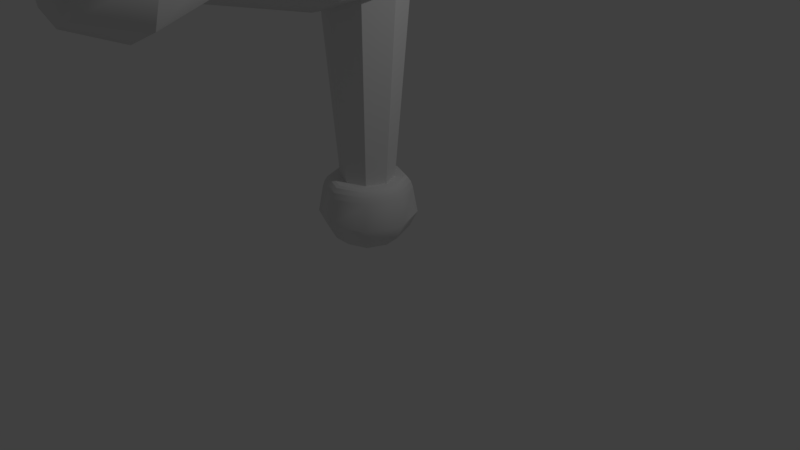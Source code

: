 # Source: sword.blend  (saved by Blender 2.79.0; exported with 4.5.12 LTS)
import bpy
from mathutils import Matrix  # noqa: F401  (used for matrix-valued properties, if any)

bpy.ops.wm.read_factory_settings(use_empty=True)
scene = bpy.context.scene
scene.name = 'Scene'

# ---- collections
col_collection_1 = bpy.data.collections.new('Collection 1'); scene.collection.children.link(col_collection_1)

# ---- materials (node trees are filled in below, after node groups)
mat_material_002 = bpy.data.materials.new('Material.002')
mat_material_002.alpha_threshold = 0.0
mat_material_002.use_transparent_shadow = False
mat_material_002.roughness = 0.5

# ---- material node trees

# ---- world
world_world = bpy.data.worlds.new('World'); scene.world = world_world
world_world.color = (0.05088, 0.05088, 0.05088)
world_world.use_sun_shadow = False
world_world.sun_shadow_jitter_overblur = 0.0
world_world.cycles.sampling_method = 'MANUAL'

# ---- cameras
cam_camera = bpy.data.cameras.new('Camera')
cam_camera.clip_end = 100.0
cam_camera.lens = 35.0
cam_camera.sensor_width = 32.0
cam_camera.sensor_height = 18.0
cam_camera.ortho_scale = 7.314
cam_camera.dof.focus_distance = 0.0
cam_camera.dof.aperture_fstop = 128.0

# ---- lights
light_lamp = bpy.data.lights.new('Lamp', 'POINT')
light_lamp.transmission_factor = 0.0
light_lamp.cutoff_distance = 30.0
light_lamp.energy = 100.0
light_lamp.shadow_buffer_clip_start = 1.001
light_lamp.shadow_soft_size = 0.1
light_lamp.shadow_maximum_resolution = 0.006
light_lamp.use_absolute_resolution = True

# ---- meshes
me_plane_001 = bpy.data.meshes.new('Plane.001')
me_plane_001.from_pydata([(6.136, 0.5451, 1.567), (6.382, 0.8691, 0.5519), (6.034, 0.2988, 1.567), (6.786, 0.7021, 0.5519), (6.136, 0.05257, 1.567), (6.953, 0.2988, 0.5519), (6.382, -0.04944, 1.567), (6.786, -0.1044, 0.5519), (6.629, 0.05257, 1.567), (6.382, -0.2714, 0.5519), (6.731, 0.2988, 1.567), (5.979, -0.1044, 0.5519), (6.382, 0.6471, 1.567), (5.812, 0.2988, 0.5519), (6.629, 0.5451, 1.567), (5.979, 0.7021, 0.5519), (6.382, 0.8691, -0.01839), (6.786, 0.7021, -0.01839), (6.953, 0.2988, -0.01839), (6.786, -0.1044, -0.01839), (6.382, -0.2714, -0.01839), (5.979, -0.1044, -0.01839), (5.812, 0.2988, -0.01839), (5.979, 0.7021, -0.01839), (6.382, 0.8459, 2.151), (5.996, 0.6857, 2.151), (5.835, 0.2988, 2.151), (5.996, -0.088, 2.151), (6.382, -0.2482, 2.151), (6.769, -0.088, 2.151), (6.93, 0.2988, 2.151), (6.769, 0.6857, 2.151), (6.382, 0.6498, 2.649), (6.134, 0.547, 2.649), (6.031, 0.2988, 2.649), (6.134, 0.05065, 2.649), (6.382, -0.05215, 2.649), (6.631, 0.05065, 2.649), (6.733, 0.2988, 2.649), (6.631, 0.547, 2.649), (6.136, 0.5451, -1.567), (6.382, 0.8691, -0.5519), (6.034, 0.2988, -1.567), (6.786, 0.7021, -0.5519), (6.136, 0.05257, -1.567), (6.953, 0.2988, -0.5519), (6.382, -0.04944, -1.567), (6.786, -0.1044, -0.5519), (6.629, 0.05257, -1.567), (6.382, -0.2714, -0.5519), (6.731, 0.2988, -1.567), (5.979, -0.1044, -0.5519), (6.382, 0.6471, -1.567), (5.812, 0.2988, -0.5519), (6.629, 0.5451, -1.567), (5.979, 0.7021, -0.5519), (6.382, 0.8691, 0.01839), (6.786, 0.7021, 0.01839), (6.953, 0.2988, 0.01839), (6.786, -0.1044, 0.01839), (6.382, -0.2714, 0.01839), (5.979, -0.1044, 0.01839), (5.812, 0.2988, 0.01839), (5.979, 0.7021, 0.01839), (6.382, 0.8459, -2.151), (5.996, 0.6857, -2.151), (5.835, 0.2988, -2.151), (5.996, -0.088, -2.151), (6.382, -0.2482, -2.151), (6.769, -0.088, -2.151), (6.93, 0.2988, -2.151), (6.769, 0.6857, -2.151), (6.382, 0.6498, -2.649), (6.134, 0.547, -2.649), (6.031, 0.2988, -2.649), (6.134, 0.05065, -2.649), (6.382, -0.05215, -2.649), (6.631, 0.05065, -2.649), (6.733, 0.2988, -2.649), (6.631, 0.547, -2.649), (-2.178, 0.4369, 0.0961), (6.24, 0.4369, -0.4314), (6.24, 0.4369, 0.4167), (-1.006, 0.4369, -0.4021), (0.8403, 0.4369, -0.7831), (1.925, 0.4369, -0.6365), (3.419, 0.4369, -0.7538), (3.426, 0.4369, 0.7391), (1.99, 0.4369, 0.5633), (0.9646, 0.4369, 0.7391), (-0.9989, 0.4369, 0.4753), (3.419, 0.4369, -0.7538), (6.24, 0.4369, -0.4314), (6.24, 0.4369, 0.4167), (-0.9989, 0.4369, 0.4753), (-2.178, 0.4369, 0.0961), (-1.006, 0.4369, -0.4021), (0.8403, 0.4369, -0.7831), (1.925, 0.4369, -0.6365), (3.426, 0.4369, 0.7391), (1.99, 0.4369, 0.5633), (0.9646, 0.4369, 0.7391), (3.419, 0.135, -0.7538), (6.24, 0.135, -0.4314), (6.24, 0.135, 0.4167), (-0.9989, 0.135, 0.4753), (-2.178, 0.135, 0.0961), (-1.006, 0.135, -0.4021), (0.8403, 0.135, -0.7831), (1.925, 0.135, -0.6365), (3.426, 0.135, 0.7391), (1.99, 0.135, 0.5633), (0.9646, 0.135, 0.7391), (8.564, 0.3197, 0.2933), (6.695, 0.3197, 0.4404), (8.564, 0.1382, 0.2181), (6.695, 0.0342, 0.3221), (8.564, 0.06302, 0.03663), (6.695, -0.08406, 0.03663), (8.564, 0.1382, -0.1449), (6.695, 0.0342, -0.2489), (8.564, 0.3197, -0.22), (6.695, 0.3197, -0.3671), (8.564, 0.5012, -0.1449), (6.695, 0.6052, -0.2489), (8.564, 0.5764, 0.03663), (6.695, 0.7234, 0.03663), (8.564, 0.5012, 0.2181), (6.695, 0.6052, 0.3221), (8.932, 0.3197, 0.5076), (8.932, -0.01331, 0.3696), (8.932, -0.1512, 0.03663), (8.932, -0.01331, -0.2964), (8.932, 0.3197, -0.4343), (8.932, 0.6527, -0.2964), (8.932, 0.7906, 0.03663), (8.932, 0.6527, 0.3696), (8.677, 0.3197, 0.4609), (8.564, 0.3197, 0.3842), (8.621, 0.3197, 0.4431), (8.579, 0.3197, 0.415), (8.564, 0.07396, 0.2824), (8.677, 0.0197, 0.3366), (8.579, 0.05213, 0.3042), (8.621, 0.03227, 0.3241), (8.564, -0.02783, 0.03663), (8.677, -0.1046, 0.03663), (8.579, -0.0587, 0.03663), (8.621, -0.08679, 0.03663), (8.564, 0.07396, -0.2091), (8.677, 0.0197, -0.2634), (8.579, 0.05213, -0.2309), (8.621, 0.03227, -0.2508), (8.564, 0.3197, -0.3109), (8.677, 0.3197, -0.3876), (8.579, 0.3197, -0.3418), (8.621, 0.3197, -0.3699), (8.564, 0.5654, -0.2091), (8.677, 0.6197, -0.2634), (8.579, 0.5873, -0.2309), (8.621, 0.6071, -0.2508), (8.564, 0.6672, 0.03663), (8.677, 0.744, 0.03663), (8.579, 0.6981, 0.03663), (8.621, 0.7262, 0.03663), (8.564, 0.5654, 0.2824), (8.677, 0.6197, 0.3366), (8.579, 0.5873, 0.3042), (8.621, 0.6071, 0.3241), (9.2, 0.3197, 0.2939), (9.083, 0.3197, 0.4316), (9.083, 0.0404, 0.3159), (9.2, 0.1378, 0.2185), (9.083, -0.07528, 0.03663), (9.2, 0.06245, 0.03663), (9.083, 0.0404, -0.2427), (9.2, 0.1378, -0.1453), (9.083, 0.3197, -0.3584), (9.2, 0.3197, -0.2206), (9.083, 0.599, -0.2427), (9.2, 0.5016, -0.1453), (9.083, 0.7147, 0.03663), (9.2, 0.5769, 0.03663), (9.083, 0.599, 0.3159), (9.2, 0.5016, 0.2185), (6.24, 0.4369, -0.4314), (6.24, 0.4369, 0.4167), (3.419, 0.4369, -0.7538), (-0.9989, 0.4369, 0.4753), (-2.178, 0.4369, 0.0961), (-2.178, 0.4369, 0.0961), (-1.006, 0.4369, -0.4021), (0.8403, 0.4369, -0.7831), (1.925, 0.4369, -0.6365), (6.24, 0.4369, 0.4167), (3.426, 0.4369, 0.7391), (1.99, 0.4369, 0.5633), (0.9646, 0.4369, 0.7391), (3.419, 0.135, -0.7538), (-0.9989, 0.135, 0.4753), (-2.178, 0.135, 0.0961), (-2.178, 0.135, 0.0961), (-1.006, 0.135, -0.4021), (0.8403, 0.135, -0.7831), (1.925, 0.135, -0.6365), (6.24, 0.135, 0.4167), (3.426, 0.135, 0.7391), (1.99, 0.135, 0.5633), (0.9646, 0.135, 0.7391), (6.786, 0.7021, 0.5519), (6.382, 0.8691, 0.5519), (6.953, 0.2988, 0.5519), (6.786, -0.1044, 0.5519), (6.382, 0.6471, 1.567), (6.136, 0.5451, 1.567), (6.034, 0.2988, 1.567), (6.629, 0.05257, 1.567), (5.812, 0.2988, 0.5519), (6.731, 0.2988, 1.567), (6.629, 0.5451, 1.567), (5.979, 0.7021, 0.5519), (6.382, 0.8459, 2.151), (5.996, 0.6857, 2.151), (5.835, 0.2988, 2.151), (6.769, -0.088, 2.151), (6.93, 0.2988, 2.151), (6.769, 0.6857, 2.151), (6.382, 0.6498, 2.649), (6.134, 0.547, 2.649), (6.031, 0.2988, 2.649), (6.631, 0.05065, 2.649), (6.733, 0.2988, 2.649), (6.631, 0.547, 2.649), (6.786, 0.7021, -0.5519), (6.382, 0.8691, -0.5519), (6.953, 0.2988, -0.5519), (6.786, -0.1044, -0.5519), (6.382, 0.6471, -1.567), (6.136, 0.5451, -1.567), (6.034, 0.2988, -1.567), (6.629, 0.05257, -1.567), (5.812, 0.2988, -0.5519), (6.731, 0.2988, -1.567), (6.629, 0.5451, -1.567), (5.979, 0.7021, -0.5519), (6.382, 0.8459, -2.151), (5.996, 0.6857, -2.151), (5.835, 0.2988, -2.151), (6.769, -0.088, -2.151), (6.93, 0.2988, -2.151), (6.769, 0.6857, -2.151), (6.382, 0.6498, -2.649), (6.134, 0.547, -2.649), (6.031, 0.2988, -2.649), (6.631, 0.05065, -2.649), (6.733, 0.2988, -2.649), (6.631, 0.547, -2.649), (8.564, 0.3197, 0.2933), (8.564, 0.1382, 0.2181), (8.564, 0.3197, -0.22), (8.564, 0.5012, -0.1449), (8.564, 0.5764, 0.03663), (8.564, 0.5012, 0.2181), (8.932, 0.3197, 0.5076), (8.932, -0.01331, 0.3696), (8.932, 0.3197, -0.4343), (8.932, 0.6527, -0.2964), (8.932, 0.7906, 0.03663), (8.932, 0.6527, 0.3696), (8.564, 0.3197, 0.3842), (8.564, 0.07396, 0.2824), (8.579, 0.05213, 0.3042), (8.579, 0.3197, 0.415), (8.621, 0.03227, 0.3241), (8.621, 0.3197, 0.4431), (8.677, 0.0197, 0.3366), (8.677, 0.3197, 0.4609), (8.564, 0.3197, -0.3109), (8.579, 0.3197, -0.3418), (8.621, 0.3197, -0.3699), (8.677, 0.3197, -0.3876), (8.564, 0.5654, -0.2091), (8.579, 0.5873, -0.2309), (8.621, 0.6071, -0.2508), (8.677, 0.6197, -0.2634), (8.564, 0.6672, 0.03663), (8.579, 0.6981, 0.03663), (8.621, 0.7262, 0.03663), (8.677, 0.744, 0.03663), (8.564, 0.5654, 0.2824), (8.579, 0.5873, 0.3042), (8.621, 0.6071, 0.3241), (8.677, 0.6197, 0.3366), (9.083, 0.3197, 0.4316), (9.083, 0.0404, 0.3159), (9.2, 0.1378, 0.2185), (9.2, 0.3197, 0.2939), (9.083, 0.3197, -0.3584), (9.2, 0.3197, -0.2206), (9.083, 0.599, -0.2427), (9.2, 0.5016, -0.1453), (9.083, 0.7147, 0.03663), (9.2, 0.5769, 0.03663), (9.083, 0.599, 0.3159), (9.2, 0.5016, 0.2185), (8.564, 0.06302, 0.03663), (8.564, 0.1382, -0.1449), (8.564, 0.3197, 0.2933), (6.695, 0.3197, 0.4404), (6.695, 0.0342, 0.3221), (8.564, 0.1382, 0.2181), (6.695, -0.08406, 0.03663), (8.564, 0.06302, 0.03663), (6.695, 0.0342, -0.2489), (8.564, 0.1382, -0.1449), (6.695, 0.3197, -0.3671), (8.564, 0.3197, -0.22), (6.695, 0.6052, -0.2489), (8.564, 0.5012, -0.1449), (6.695, 0.7234, 0.03663), (8.564, 0.5764, 0.03663), (6.695, 0.6052, 0.3221), (8.564, 0.5012, 0.2181)], [], [(16, 1, 209, 17), (17, 209, 211, 18), (18, 211, 7, 19), (19, 7, 9, 20), (20, 9, 11, 21), (21, 11, 13, 22), (217, 11, 4, 215), (22, 13, 15, 23), (23, 15, 1, 16), (30, 226, 232, 38), (3, 210, 213, 219), (4, 6, 28, 27), (9, 212, 216, 6), (220, 217, 215, 214), (5, 3, 219, 218), (11, 9, 6, 4), (210, 220, 214, 213), (212, 5, 218, 216), (2, 4, 27, 223), (8, 10, 225, 224), (6, 8, 224, 28), (0, 2, 223, 222), (14, 12, 221, 31), (12, 0, 222, 221), (10, 14, 31, 225), (39, 227, 228, 229, 35, 36, 230, 231), (28, 29, 37, 36), (26, 27, 35, 34), (24, 25, 33, 32), (226, 24, 32, 232), (29, 30, 38, 37), (27, 28, 36, 35), (25, 26, 34, 33), (56, 57, 233, 41), (57, 58, 235, 233), (58, 59, 47, 235), (59, 60, 49, 47), (60, 61, 51, 49), (61, 62, 53, 51), (241, 239, 44, 51), (62, 63, 55, 53), (63, 56, 41, 55), (70, 78, 256, 250), (43, 243, 237, 234), (44, 67, 68, 46), (49, 46, 240, 236), (244, 238, 239, 241), (45, 242, 243, 43), (51, 44, 46, 49), (234, 237, 238, 244), (236, 240, 242, 45), (42, 247, 67, 44), (48, 248, 249, 50), (46, 68, 248, 48), (40, 246, 247, 42), (54, 71, 245, 52), (52, 245, 246, 40), (50, 249, 71, 54), (79, 255, 254, 76, 75, 253, 252, 251), (68, 76, 77, 69), (66, 74, 75, 67), (64, 72, 73, 65), (250, 256, 72, 64), (69, 77, 78, 70), (67, 75, 76, 68), (65, 73, 74, 66), (80, 90, 89, 88, 87, 186, 185, 86, 85, 84, 83), (92, 194, 205, 103), (90, 80, 189, 188), (88, 89, 197, 196), (85, 86, 187, 193), (80, 83, 191, 189), (89, 90, 188, 197), (86, 81, 92, 187), (82, 87, 195, 194), (83, 84, 192, 191), (81, 82, 194, 92), (87, 88, 196, 195), (84, 85, 193, 192), (200, 202, 203, 204, 198, 103, 205, 206, 207, 208, 199), (99, 100, 111, 110), (97, 98, 109, 108), (94, 190, 201, 105), (100, 101, 112, 111), (98, 91, 102, 109), (95, 96, 107, 106), (101, 94, 105, 112), (91, 92, 103, 102), (93, 99, 110, 104), (96, 97, 108, 107), (307, 308, 309, 310), (258, 116, 311, 312), (305, 118, 313, 314), (306, 120, 315, 316), (259, 122, 317, 318), (260, 124, 319, 320), (261, 126, 321, 322), (262, 128, 114, 257), (113, 115, 270, 138), (142, 146, 131, 264), (166, 137, 263, 268), (150, 154, 265, 132), (162, 166, 268, 267), (154, 158, 266, 265), (146, 150, 132, 131), (158, 162, 267, 266), (134, 135, 301, 299), (123, 125, 285, 281), (119, 121, 277, 149), (115, 117, 145, 270), (125, 127, 289, 285), (121, 123, 281, 277), (117, 119, 149, 145), (127, 113, 138, 289), (136, 129, 170, 303), (132, 133, 297, 175), (169, 172, 174, 176, 178, 180, 182, 184), (130, 131, 173, 171), (135, 136, 303, 301), (133, 134, 299, 297), (131, 132, 175, 173), (269, 141, 271, 272), (140, 143, 273, 274), (139, 144, 275, 276), (141, 145, 147, 271), (143, 147, 148, 273), (144, 148, 146, 275), (145, 149, 151, 147), (147, 151, 152, 148), (148, 152, 150, 146), (149, 153, 278, 151), (151, 155, 279, 152), (152, 156, 280, 150), (153, 157, 282, 278), (155, 159, 283, 279), (156, 160, 284, 280), (157, 161, 286, 282), (159, 163, 287, 283), (160, 164, 288, 284), (161, 165, 290, 286), (163, 167, 291, 287), (164, 168, 292, 288), (165, 269, 272, 290), (167, 140, 274, 291), (168, 139, 276, 292), (137, 142, 264, 263), (293, 294, 295, 296), (294, 173, 174, 295), (173, 175, 176, 174), (175, 177, 298, 176), (177, 179, 300, 298), (179, 181, 302, 300), (181, 183, 304, 302), (183, 293, 296, 304), (129, 130, 171, 170)])
me_plane_001.polygons.foreach_set('use_smooth', [True] * 155)
_uv = me_plane_001.uv_layers.new(name='UVMap')
_uv.uv.foreach_set('vector', [0.8928, 0.06576, 0.872, 0.0002017, 0.9485, 0.004102, 0.9162, 0.06489, 0.9162, 0.06489, 0.9485, 0.004102, 0.9998, 0.0613, 0.9337, 0.08208, 0.9337, 0.08208, 0.9998, 0.0613, 0.9959, 0.138, 0.9355, 0.1059, 0.9355, 0.1059, 0.9959, 0.138, 0.9384, 0.1875, 0.9206, 0.123, 0.9206, 0.123, 0.9384, 0.1875, 0.8682, 0.1829, 0.8982, 0.1235, 0.8982, 0.1235, 0.8682, 0.1829, 0.816, 0.1294, 0.8804, 0.1063, 0.8216, 0.2288, 0.8682, 0.1829, 0.8904, 0.2561, 0.8868, 0.2634, 0.8804, 0.1063, 0.816, 0.1294, 0.816, 0.05291, 0.8776, 0.08289, 0.8776, 0.08289, 0.816, 0.05291, 0.872, 0.0002017, 0.8928, 0.06576, 0.898, 0.2647, 0.8983, 0.2653, 0.8977, 0.2656, 0.8976, 0.2653, 0.9223, 0.3429, 0.8609, 0.3377, 0.8956, 0.2755, 0.9036, 0.2739, 0.8904, 0.2561, 0.8993, 0.2534, 0.8968, 0.2649, 0.8965, 0.2656, 0.9384, 0.1875, 0.9789, 0.2402, 0.9065, 0.2586, 0.8993, 0.2534, 0.8197, 0.2917, 0.8216, 0.2288, 0.8868, 0.2634, 0.8888, 0.2711, 0.9709, 0.3037, 0.9223, 0.3429, 0.9036, 0.2739, 0.9083, 0.2669, 0.8682, 0.1829, 0.9384, 0.1875, 0.8993, 0.2534, 0.8904, 0.2561, 0.8609, 0.3377, 0.8197, 0.2917, 0.8888, 0.2711, 0.8956, 0.2755, 0.9789, 0.2402, 0.9709, 0.3037, 0.9083, 0.2669, 0.9065, 0.2586, 0.887, 0.2636, 0.8904, 0.2561, 0.8965, 0.2656, 0.8968, 0.2662, 0.9064, 0.2589, 0.9081, 0.267, 0.898, 0.2646, 0.8974, 0.2645, 0.8993, 0.2534, 0.9064, 0.2589, 0.8974, 0.2645, 0.8968, 0.2649, 0.8889, 0.2711, 0.887, 0.2636, 0.8968, 0.2662, 0.8974, 0.2663, 0.9035, 0.2738, 0.8956, 0.2755, 0.8981, 0.266, 0.8983, 0.2653, 0.8956, 0.2755, 0.8889, 0.2711, 0.8974, 0.2663, 0.8981, 0.266, 0.9081, 0.267, 0.9035, 0.2738, 0.8983, 0.2653, 0.898, 0.2646, 0.8977, 0.2656, 0.8976, 0.2659, 0.8974, 0.2663, 0.8971, 0.267, 0.8971, 0.2659, 0.8972, 0.2654, 0.8974, 0.2653, 0.8976, 0.2654, 0.8968, 0.2649, 0.8974, 0.2646, 0.8974, 0.2653, 0.8972, 0.2654, 0.8968, 0.2664, 0.8965, 0.2656, 0.8971, 0.2659, 0.8971, 0.2665, 0.8981, 0.2661, 0.8974, 0.2665, 0.8973, 0.2662, 0.8976, 0.2659, 0.8983, 0.2653, 0.8981, 0.2661, 0.8976, 0.2659, 0.8977, 0.2656, 0.8974, 0.2646, 0.898, 0.2647, 0.8976, 0.2653, 0.8974, 0.2653, 0.8965, 0.2656, 0.8968, 0.2649, 0.8972, 0.2654, 0.8971, 0.2659, 0.8974, 0.2665, 0.8968, 0.2664, 0.8971, 0.2665, 0.8973, 0.2662, 0.8882, 0.6236, 0.9092, 0.6261, 0.9359, 0.6837, 0.8649, 0.6831, 0.9092, 0.6261, 0.9253, 0.6112, 0.9852, 0.634, 0.9359, 0.6837, 0.9253, 0.6112, 0.9282, 0.5885, 0.9872, 0.5637, 0.9852, 0.634, 0.9282, 0.5885, 0.9158, 0.571, 0.9389, 0.5118, 0.9872, 0.5637, 0.9158, 0.571, 0.8946, 0.569, 0.8681, 0.5111, 0.9389, 0.5118, 0.8946, 0.569, 0.8779, 0.5837, 0.8179, 0.5606, 0.8681, 0.5111, 0.8196, 0.4607, 0.8968, 0.4309, 0.9015, 0.4354, 0.8681, 0.5111, 0.8779, 0.5837, 0.875, 0.6061, 0.816, 0.6314, 0.8179, 0.5606, 0.875, 0.6061, 0.8882, 0.6236, 0.8649, 0.6831, 0.816, 0.6314, 0.9033, 0.4272, 0.9038, 0.4269, 0.904, 0.427, 0.9039, 0.4276, 0.9384, 0.3433, 0.9057, 0.4186, 0.8995, 0.4196, 0.8697, 0.3433, 0.9015, 0.4354, 0.9042, 0.4257, 0.9034, 0.4259, 0.9087, 0.4342, 0.9389, 0.5118, 0.9087, 0.4342, 0.9119, 0.4281, 0.9884, 0.4615, 0.8207, 0.3915, 0.8958, 0.4247, 0.8968, 0.4309, 0.8196, 0.4607, 0.9875, 0.3917, 0.9107, 0.4221, 0.9057, 0.4186, 0.9384, 0.3433, 0.8681, 0.5111, 0.9015, 0.4354, 0.9087, 0.4342, 0.9389, 0.5118, 0.8697, 0.3433, 0.8995, 0.4196, 0.8958, 0.4247, 0.8207, 0.3915, 0.9884, 0.4615, 0.9119, 0.4281, 0.9107, 0.4221, 0.9875, 0.3917, 0.8969, 0.4309, 0.9047, 0.4261, 0.9042, 0.4257, 0.9015, 0.4354, 0.9118, 0.4281, 0.9031, 0.4266, 0.9033, 0.4273, 0.9106, 0.4221, 0.9087, 0.4342, 0.9034, 0.4259, 0.9031, 0.4266, 0.9118, 0.4281, 0.896, 0.4247, 0.9049, 0.4268, 0.9047, 0.4261, 0.8969, 0.4309, 0.9056, 0.4187, 0.9039, 0.4276, 0.9046, 0.4274, 0.8996, 0.4197, 0.8996, 0.4197, 0.9046, 0.4274, 0.9049, 0.4268, 0.896, 0.4247, 0.9106, 0.4221, 0.9033, 0.4273, 0.9039, 0.4276, 0.9056, 0.4187, 0.904, 0.427, 0.9038, 0.4269, 0.9037, 0.4267, 0.9038, 0.4265, 0.904, 0.4264, 0.9042, 0.4265, 0.9043, 0.4267, 0.9042, 0.4269, 0.9034, 0.4259, 0.9038, 0.4265, 0.9037, 0.4267, 0.9031, 0.4266, 0.9047, 0.4262, 0.9042, 0.4265, 0.904, 0.4264, 0.9042, 0.4257, 0.9045, 0.4274, 0.9042, 0.4269, 0.9043, 0.4267, 0.9049, 0.4268, 0.9039, 0.4276, 0.904, 0.427, 0.9042, 0.4269, 0.9045, 0.4274, 0.9031, 0.4266, 0.9037, 0.4267, 0.9038, 0.4269, 0.9033, 0.4272, 0.9042, 0.4257, 0.904, 0.4264, 0.9038, 0.4265, 0.9034, 0.4259, 0.9049, 0.4268, 0.9043, 0.4267, 0.9042, 0.4265, 0.9047, 0.4262, 0.814, 0.09962, 0.8002, 0.1666, 0.7296, 0.2703, 0.6557, 0.3415, 0.574, 0.4275, 0.4659, 0.4843, 0.4294, 0.4445, 0.4942, 0.351, 0.5749, 0.266, 0.6473, 0.1846, 0.7419, 0.1187, 0.4256, 0.4441, 0.4661, 0.4879, 0.4505, 0.5023, 0.41, 0.4585, 0.8002, 0.1666, 0.814, 0.09962, 0.8156, 0.0978, 0.8021, 0.1674, 0.6557, 0.3415, 0.7296, 0.2703, 0.7311, 0.2716, 0.6571, 0.3428, 0.5749, 0.266, 0.4942, 0.351, 0.4927, 0.3497, 0.5734, 0.2647, 0.814, 0.09962, 0.7419, 0.1187, 0.7411, 0.1172, 0.8156, 0.0978, 0.7296, 0.2703, 0.8002, 0.1666, 0.8021, 0.1674, 0.7311, 0.2716, 0.4942, 0.351, 0.4274, 0.4443, 0.4256, 0.4441, 0.4927, 0.3497, 0.466, 0.4861, 0.574, 0.4275, 0.5753, 0.4292, 0.4661, 0.4879, 0.7419, 0.1187, 0.6473, 0.1846, 0.646, 0.1831, 0.7411, 0.1172, 0.4274, 0.4443, 0.466, 0.4861, 0.4661, 0.4879, 0.4256, 0.4441, 0.574, 0.4275, 0.6557, 0.3415, 0.6571, 0.3428, 0.5753, 0.4292, 0.6473, 0.1846, 0.5749, 0.266, 0.5734, 0.2647, 0.646, 0.1831, 0.0002077, 0.8873, 0.03701, 0.8056, 0.1142, 0.6979, 0.1773, 0.6537, 0.2489, 0.5764, 0.41, 0.4585, 0.4505, 0.5023, 0.3205, 0.6532, 0.2379, 0.7126, 0.1933, 0.7706, 0.07923, 0.8506, 0.582, 0.9093, 0.4786, 0.9093, 0.4786, 0.8877, 0.582, 0.8877, 0.1665, 0.1634, 0.2187, 0.22, 0.2031, 0.2344, 0.1509, 0.1778, 0.2625, 0.9093, 0.174, 0.9093, 0.174, 0.8877, 0.2625, 0.8877, 0.4786, 0.9093, 0.4042, 0.9093, 0.4042, 0.8877, 0.4786, 0.8877, 0.2187, 0.22, 0.2902, 0.2974, 0.2746, 0.3118, 0.2031, 0.2344, 0.0158, 0.0002017, 0.07656, 0.06601, 0.06096, 0.08042, 0.0002017, 0.0146, 0.4042, 0.9093, 0.2625, 0.9093, 0.2625, 0.8877, 0.4042, 0.8877, 0.2902, 0.2974, 0.4256, 0.4441, 0.41, 0.4585, 0.2746, 0.3118, 0.7844, 0.9093, 0.582, 0.9093, 0.582, 0.8877, 0.7844, 0.8877, 0.07656, 0.06601, 0.1665, 0.1634, 0.1509, 0.1778, 0.06096, 0.08042, 0.7112, 0.9278, 0.5772, 0.9318, 0.5772, 0.9097, 0.7112, 0.9137, 0.4424, 0.9278, 0.3084, 0.9318, 0.3084, 0.9097, 0.4424, 0.9137, 0.95, 0.7247, 0.816, 0.7287, 0.816, 0.7066, 0.95, 0.7106, 0.9188, 0.9058, 0.7848, 0.9098, 0.7848, 0.8877, 0.9188, 0.8917, 0.9188, 0.9283, 0.7848, 0.9323, 0.7848, 0.9102, 0.9188, 0.9142, 0.308, 0.9278, 0.174, 0.9318, 0.174, 0.9097, 0.308, 0.9137, 0.95, 0.7022, 0.816, 0.7062, 0.816, 0.6841, 0.95, 0.6881, 0.5768, 0.9278, 0.4428, 0.9318, 0.4428, 0.9097, 0.5768, 0.9137, 0.03696, 0.94, 0.04608, 0.941, 0.04708, 0.9451, 0.03495, 0.9438, 0.04927, 0.9539, 0.06608, 0.9427, 0.08771, 0.952, 0.05604, 0.9752, 0.01925, 0.9371, 0.03073, 0.9513, 0.02119, 0.9699, 0.0002017, 0.9438, 0.06704, 0.9208, 0.05245, 0.9078, 0.05995, 0.8877, 0.08786, 0.9112, 0.0208, 0.9191, 0.01925, 0.9371, 0.0002017, 0.9438, 0.002525, 0.911, 0.05245, 0.9078, 0.03443, 0.9072, 0.02654, 0.8885, 0.05995, 0.8877, 0.06608, 0.9427, 0.06704, 0.9208, 0.08786, 0.9112, 0.08771, 0.952, 0.03443, 0.9072, 0.0208, 0.9191, 0.002525, 0.911, 0.02654, 0.8885, 0.1522, 0.8926, 0.1736, 0.9171, 0.1604, 0.9223, 0.1458, 0.9056, 0.0387, 0.9191, 0.03206, 0.9248, 0.02833, 0.923, 0.03723, 0.9152, 0.05435, 0.9258, 0.04774, 0.9193, 0.04914, 0.9156, 0.05902, 0.924, 0.04608, 0.941, 0.05373, 0.9358, 0.05806, 0.9383, 0.04708, 0.9451, 0.03206, 0.9248, 0.03136, 0.9334, 0.02738, 0.9347, 0.02833, 0.923, 0.04774, 0.9193, 0.0387, 0.9191, 0.03723, 0.9152, 0.04914, 0.9156, 0.05373, 0.9358, 0.05435, 0.9258, 0.05902, 0.924, 0.05806, 0.9383, 0.03136, 0.9334, 0.03696, 0.94, 0.03495, 0.9438, 0.02738, 0.9347, 0.1736, 0.9491, 0.1513, 0.9731, 0.145, 0.9599, 0.1604, 0.9441, 0.08786, 0.9112, 0.1185, 0.8886, 0.1235, 0.9037, 0.1038, 0.9179, 0.1397, 0.948, 0.1266, 0.9476, 0.1156, 0.9385, 0.1168, 0.9241, 0.1278, 0.9164, 0.1402, 0.9172, 0.1481, 0.927, 0.1485, 0.9396, 0.117, 0.9752, 0.08771, 0.952, 0.1028, 0.9446, 0.122, 0.9604, 0.1736, 0.9171, 0.1736, 0.9491, 0.1604, 0.9441, 0.1604, 0.9223, 0.1185, 0.8886, 0.1522, 0.8926, 0.1458, 0.9056, 0.1235, 0.9037, 0.08771, 0.952, 0.08786, 0.9112, 0.1038, 0.9179, 0.1028, 0.9446, 0.03483, 0.944, 0.04713, 0.9453, 0.04751, 0.947, 0.03402, 0.9454, 0.03391, 0.9456, 0.04757, 0.9472, 0.04823, 0.9498, 0.03266, 0.9478, 0.03252, 0.9481, 0.0483, 0.9501, 0.04919, 0.9535, 0.03089, 0.951, 0.04713, 0.9453, 0.05806, 0.9383, 0.05978, 0.9394, 0.04751, 0.947, 0.04757, 0.9472, 0.05978, 0.9394, 0.0625, 0.9408, 0.04823, 0.9498, 0.0483, 0.9501, 0.0625, 0.9408, 0.06608, 0.9427, 0.04919, 0.9535, 0.05806, 0.9383, 0.05902, 0.924, 0.06074, 0.9233, 0.05978, 0.9394, 0.05978, 0.9394, 0.06074, 0.9233, 0.06347, 0.9222, 0.0625, 0.9408, 0.0625, 0.9408, 0.06347, 0.9222, 0.06704, 0.9208, 0.06608, 0.9427, 0.05902, 0.924, 0.04923, 0.9154, 0.04984, 0.9139, 0.06074, 0.9233, 0.06074, 0.9233, 0.04995, 0.9137, 0.05092, 0.9114, 0.06347, 0.9222, 0.06347, 0.9222, 0.05103, 0.9111, 0.05231, 0.9081, 0.06704, 0.9208, 0.04923, 0.9154, 0.03716, 0.9149, 0.03667, 0.9134, 0.04984, 0.9139, 0.04995, 0.9137, 0.0366, 0.9132, 0.03577, 0.9108, 0.05092, 0.9114, 0.05103, 0.9111, 0.03566, 0.9106, 0.03454, 0.9075, 0.05231, 0.9081, 0.03716, 0.9149, 0.02814, 0.9229, 0.02674, 0.9221, 0.03667, 0.9134, 0.0366, 0.9132, 0.02649, 0.922, 0.0243, 0.9208, 0.03577, 0.9108, 0.03566, 0.9106, 0.02403, 0.9207, 0.02111, 0.9192, 0.03454, 0.9075, 0.02814, 0.9229, 0.02716, 0.9347, 0.02562, 0.9352, 0.02674, 0.9221, 0.02649, 0.922, 0.02538, 0.9353, 0.023, 0.936, 0.0243, 0.9208, 0.02403, 0.9207, 0.02272, 0.9361, 0.01957, 0.937, 0.02111, 0.9192, 0.02716, 0.9347, 0.03483, 0.944, 0.03402, 0.9454, 0.02562, 0.9352, 0.02538, 0.9353, 0.03391, 0.9456, 0.03266, 0.9478, 0.023, 0.936, 0.02272, 0.9361, 0.03252, 0.9481, 0.03089, 0.951, 0.01957, 0.937, 0.03073, 0.9513, 0.04927, 0.9539, 0.05604, 0.9752, 0.02119, 0.9699, 0.1449, 0.9595, 0.1222, 0.9599, 0.1265, 0.9479, 0.1398, 0.9482, 0.1222, 0.9599, 0.1028, 0.9446, 0.1156, 0.9385, 0.1265, 0.9479, 0.1028, 0.9446, 0.1038, 0.9179, 0.1168, 0.9241, 0.1156, 0.9385, 0.1038, 0.9179, 0.1236, 0.9041, 0.1277, 0.9162, 0.1168, 0.9241, 0.1236, 0.9041, 0.1456, 0.906, 0.1403, 0.917, 0.1277, 0.9162, 0.1456, 0.906, 0.1601, 0.9224, 0.1483, 0.9269, 0.1403, 0.917, 0.1601, 0.9224, 0.16, 0.9439, 0.1488, 0.9396, 0.1483, 0.9269, 0.16, 0.9439, 0.1449, 0.9595, 0.1398, 0.9482, 0.1488, 0.9396, 0.1513, 0.9731, 0.117, 0.9752, 0.122, 0.9604, 0.145, 0.9599])
me_plane_001.materials.append(mat_material_002)
me_plane_001.use_remesh_preserve_volume = False
me_plane_001.use_remesh_preserve_attributes = False
me_plane_001.use_mirror_vertex_groups = False
me_plane_001.update()

# ---- objects
ob_plane_001 = bpy.data.objects.new('Plane.001', me_plane_001)
ob_lamp = bpy.data.objects.new('Lamp', light_lamp)
ob_camera = bpy.data.objects.new('Camera', cam_camera)

# ---- transforms, parenting, visibility, modifiers, constraints
ob_plane_001.location = (0.4201, -0.04813, 12.35)
ob_plane_001.rotation_euler = (-1.571, 1.571, 0.0)
ob_plane_001.scale = (1.314, 1.314, 1.314)
ob_plane_001.lineart.crease_threshold = 0.0
ob_lamp.location = (4.076, 1.005, 5.904)
ob_lamp.rotation_euler = (0.6503, 0.05522, 1.866)
ob_lamp.lock_rotations_4d = False
ob_lamp.empty_display_type = 'ARROWS'
ob_lamp.color = (0.0, 0.0, 0.0, 0.0)
ob_lamp.lineart.crease_threshold = 0.0
ob_camera.location = (7.481, -6.508, 5.344)
ob_camera.rotation_euler = (1.109, 0.0, 0.8149)
ob_camera.lock_rotations_4d = False
ob_camera.empty_display_type = 'ARROWS'
ob_camera.color = (0.0, 0.0, 0.0, 0.0)
ob_camera.display_type = 'WIRE'
ob_camera.lineart.crease_threshold = 0.0

# ---- collection membership
col_collection_1.objects.link(ob_plane_001)
col_collection_1.objects.link(ob_lamp)
col_collection_1.objects.link(ob_camera)

# ---- scene / render settings (as saved in the file)
scene.camera = ob_camera
scene.frame_start = 1; scene.frame_end = 250; scene.frame_set(1)
scene.render.engine = 'BLENDER_EEVEE_NEXT'
scene.render.resolution_percentage = 50
scene.render.dither_intensity = 0.0
scene.cycles.use_denoising = False
scene.cycles.samples = 128
scene.cycles.sampling_pattern = 'TABULATED_SOBOL'
scene.cycles.use_adaptive_sampling = False
scene.cycles.use_light_tree = False
scene.cycles.blur_glossy = 0.0
scene.cycles.sample_clamp_indirect = 0.0
scene.view_settings.view_transform = 'Standard'
bpy.context.view_layer.update()
